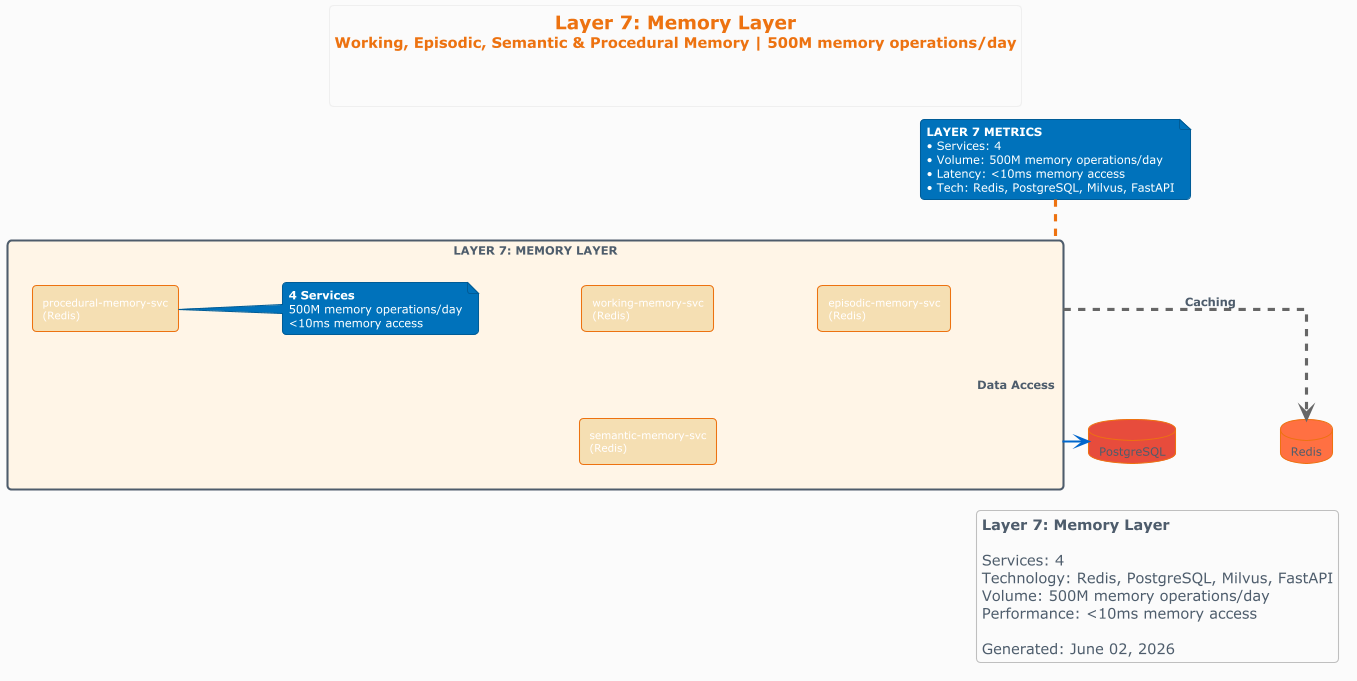

The diagram above was rendered by PlantUML. Its source (embedded in the PNG):
@startuml layer-07-memory-layer
!theme aws-orange
skinparam componentStyle rectangle
skinparam linetype ortho
skinparam nodesep 100
skinparam ranksep 80
skinparam backgroundColor #FAFAFA
skinparam shadowing false
skinparam defaultFontSize 11
skinparam componentFontSize 10

title <size:18><b>Layer 7: Memory Layer</b></size>\n<size:14>Working, Episodic, Semantic & Procedural Memory | 500M memory operations/day</size>\n\n

rectangle "**LAYER 7: MEMORY LAYER**" as Layer7 #FFF5E6 {
    
    component "working-memory-svc\n(Redis)" as working_memory_svc #F5DEB3
    component "episodic-memory-svc\n(Redis)" as episodic_memory_svc #F5DEB3
    component "semantic-memory-svc\n(Redis)" as semantic_memory_svc #F5DEB3
    component "procedural-memory-svc\n(Redis)" as procedural_memory_svc #F5DEB3
    
    note right
      <b>4 Services</b>
      500M memory operations/day
      <10ms memory access
    end note
}

database "PostgreSQL" as DB #E74C3C
database "Redis" as Cache #FF7043

' Connections
Layer7 -[#0066CC,thickness=2]down-> DB : <b>Data Access</b>
Layer7 -[#666666,dashed]down-> Cache : <b>Caching</b>

note top of Layer7
  <b>LAYER 7 METRICS</b>
  • Services: 4
  • Volume: 500M memory operations/day
  • Latency: <10ms memory access
  • Tech: Redis, PostgreSQL, Milvus, FastAPI
end note

legend bottom right
  <b>Layer 7: Memory Layer</b>
  
  Services: 4
  Technology: Redis, PostgreSQL, Milvus, FastAPI
  Volume: 500M memory operations/day
  Performance: <10ms memory access
  
  Generated: June 02, 2026
endlegend

@enduml